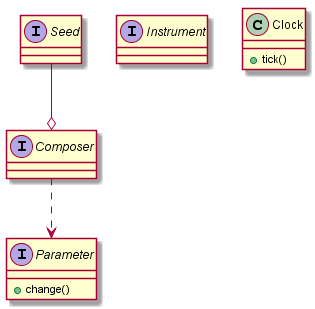

The diagram above was rendered by PlantUML. Its source (embedded in the PNG):
@startuml

Interface Parameter {
	+change()
}
Interface Instrument
Interface Composer
Interface Seed

Class Clock{
	+tick()
}

Composer ..> Parameter
Seed --o Composer

@enduml